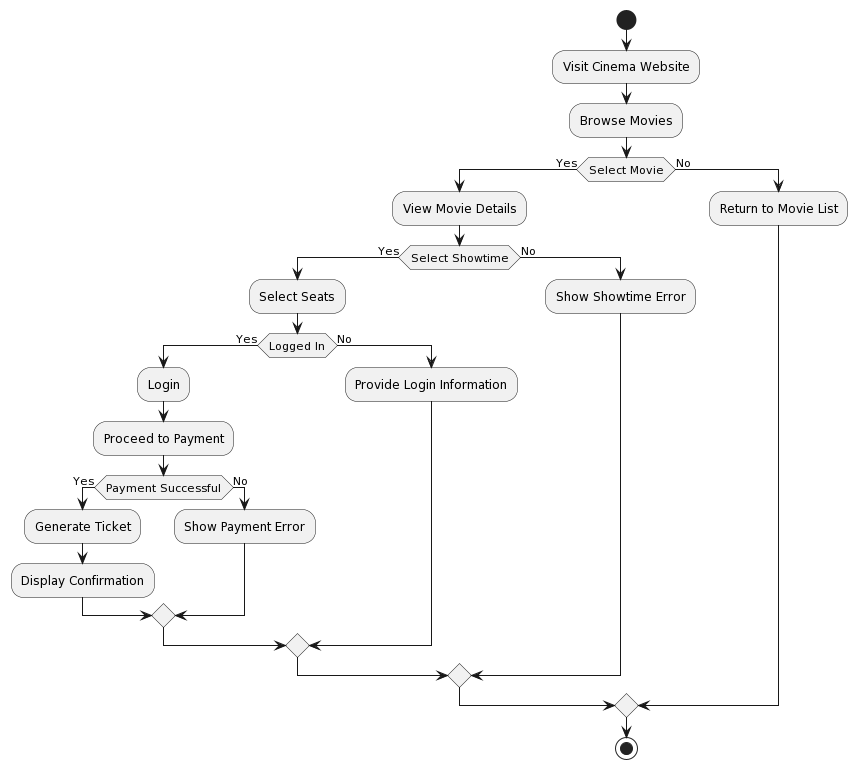

The diagram above was rendered by PlantUML. Its source (embedded in the PNG):
@startuml
|User|
start
:Visit Cinema Website;
:Browse Movies;
if (Select Movie) then (Yes)
  :View Movie Details;
  if (Select Showtime) then (Yes)
    :Select Seats;
    if (Logged In) then (Yes)
      :Login;
      :Proceed to Payment;
      if (Payment Successful) then (Yes)
        :Generate Ticket;
        :Display Confirmation;
      else (No)
        :Show Payment Error;
      endif
    else (No)
      :Provide Login Information;
    endif
  else (No)
    :Show Showtime Error;
  endif
else (No)
  :Return to Movie List;
endif

|User|
stop
@enduml